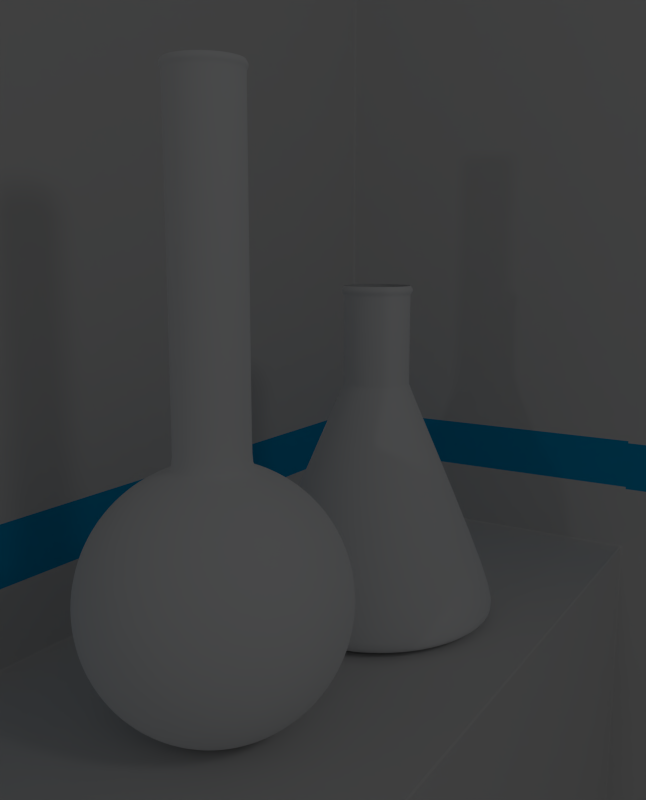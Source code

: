 # Source: transparencia.blend  (saved by Blender 2.62.0; exported with 4.5.12 LTS)
import bpy
from mathutils import Matrix  # noqa: F401  (used for matrix-valued properties, if any)

bpy.ops.wm.read_factory_settings(use_empty=True)
scene = bpy.context.scene
scene.name = 'Scene'

# ---- collections
col_collection_1 = bpy.data.collections.new('Collection 1'); scene.collection.children.link(col_collection_1)

# ---- materials (node trees are filled in below, after node groups)
mat_cristal = bpy.data.materials.new('cristal')
mat_cristal.alpha_threshold = 0.0
mat_cristal.use_transparent_shadow = False
mat_cristal.diffuse_color = (0.9325, 0.9463, 0.962, 1.0)
mat_cristal.roughness = 0.5
mat_cristal.specular_intensity = 1.0
mat_cristal.line_color = (0.0, 0.0, 0.0, 0.05)
mat_material_001 = bpy.data.materials.new('Material.001')
mat_material_001.alpha_threshold = 0.0
mat_material_001.use_transparent_shadow = False
mat_material_001.roughness = 0.5
mat_material_001.specular_intensity = 0.1
mat_material_001.line_color = (0.0, 0.0, 0.0, 1.0)
mat_material_005 = bpy.data.materials.new('Material.005')
mat_material_005.alpha_threshold = 0.0
mat_material_005.use_transparent_shadow = False
mat_material_005.diffuse_color = (0.0, 0.4126, 0.8, 1.0)
mat_material_005.roughness = 0.5
mat_material_005.line_color = (0.0, 0.0, 0.0, 1.0)

# ---- material node trees

# ---- world
world_world = bpy.data.worlds.new('World'); scene.world = world_world
world_world.color = (0.05088, 0.05088, 0.05088)
world_world.use_sun_shadow = False
world_world.sun_shadow_jitter_overblur = 0.0
world_world.cycles.sampling_method = 'MANUAL'
world_world.cycles.sample_map_resolution = 256

# ---- cameras
cam_camera_001 = bpy.data.cameras.new('Camera.001')
cam_camera_001.clip_end = 100.0
cam_camera_001.lens = 35.0
cam_camera_001.sensor_width = 32.0
cam_camera_001.sensor_height = 18.0
cam_camera_001.ortho_scale = 7.314
cam_camera_001.dof.focus_distance = 0.0
cam_camera_001.dof.aperture_fstop = 128.0

# ---- lights
light_area = bpy.data.lights.new('Area', 'AREA')
light_area.transmission_factor = 0.0
light_area.energy = 78.54
light_area.shadow_buffer_clip_start = 0.5
light_area.shadow_soft_size = 1.0
light_area.shadow_maximum_resolution = 0.006
light_area.use_absolute_resolution = True
light_area.size = 1.0
light_area.size_y = 1.0
light_area.cycles.use_multiple_importance_sampling = False
light_lamp_001 = bpy.data.lights.new('Lamp.001', 'POINT')
light_lamp_001.transmission_factor = 0.0
light_lamp_001.cutoff_distance = 30.0
light_lamp_001.energy = 100.0
light_lamp_001.shadow_buffer_clip_start = 1.001
light_lamp_001.shadow_soft_size = 1.0
light_lamp_001.shadow_maximum_resolution = 0.006
light_lamp_001.use_absolute_resolution = True
light_lamp_001.cycles.use_multiple_importance_sampling = False

# ---- meshes
me_cylinder = bpy.data.meshes.new('Cylinder')
me_cylinder.from_pydata([(-1.232e-08, 1.152, -0.9835), (0.2248, 1.13, -0.9835), (0.4409, 1.064, -0.9835), (0.64, 0.9579, -0.9835), (0.8146, 0.8146, -0.9835), (0.9579, 0.64, -0.9835), (1.064, 0.4409, -0.9835), (1.13, 0.2248, -0.9835), (1.152, 4.014e-08, -0.9835), (1.13, -0.2248, -0.9835), (1.064, -0.4409, -0.9835), (0.9579, -0.64, -0.9835), (0.8146, -0.8146, -0.9835), (0.64, -0.9579, -0.9835), (0.4409, -1.064, -0.9835), (0.2248, -1.13, -0.9835), (-3.877e-07, -1.152, -0.9835), (-0.2248, -1.13, -0.9835), (-0.4409, -1.064, -0.9835), (-0.64, -0.9579, -0.9835), (-0.8146, -0.8146, -0.9835), (-0.9579, -0.64, -0.9835), (-1.064, -0.4409, -0.9835), (-1.13, -0.2248, -0.9835), (-1.152, 1.066e-06, -0.9835), (-1.13, 0.2248, -0.9835), (-1.064, 0.4409, -0.9835), (-0.9579, 0.64, -0.9835), (-0.8146, 0.8146, -0.9835), (-0.64, 0.9579, -0.9835), (-0.4409, 1.064, -0.9835), (-0.2248, 1.13, -0.9835), (3.032e-07, 0.298, 1.0), (0.05814, 0.2923, 1.0), (0.114, 0.2753, 1.0), (0.1656, 0.2478, 1.0), (0.2107, 0.2107, 1.0), (0.2478, 0.1656, 1.0), (0.2753, 0.114, 1.0), (0.2923, 0.05814, 1.0), (0.298, -1.932e-06, 1.0), (0.2923, -0.05814, 1.0), (0.2753, -0.114, 1.0), (0.2478, -0.1656, 1.0), (0.2107, -0.2107, 1.0), (0.1656, -0.2478, 1.0), (0.114, -0.2753, 1.0), (0.05814, -0.2923, 1.0), (1.019e-07, -0.298, 1.0), (-0.05814, -0.2923, 1.0), (-0.114, -0.2753, 1.0), (-0.1656, -0.2478, 1.0), (-0.2107, -0.2107, 1.0), (-0.2478, -0.1656, 1.0), (-0.2753, -0.114, 1.0), (-0.2923, -0.05814, 1.0), (-0.298, -2.486e-06, 1.0), (-0.2923, 0.05813, 1.0), (-0.2753, 0.114, 1.0), (-0.2478, 0.1656, 1.0), (-0.2107, 0.2107, 1.0), (-0.1656, 0.2478, 1.0), (-0.114, 0.2753, 1.0), (-0.05814, 0.2923, 1.0), (-0.05814, 0.2923, 1.797), (-0.114, 0.2753, 1.797), (-0.1656, 0.2478, 1.797), (-0.2107, 0.2107, 1.797), (-0.2478, 0.1656, 1.797), (-0.2753, 0.114, 1.797), (-0.2923, 0.05813, 1.797), (-0.298, -2.486e-06, 1.797), (-0.2923, -0.05814, 1.797), (-0.2753, -0.114, 1.797), (-0.2478, -0.1656, 1.797), (-0.2107, -0.2107, 1.797), (-0.1656, -0.2478, 1.797), (-0.114, -0.2753, 1.797), (-0.05814, -0.2923, 1.797), (1.019e-07, -0.298, 1.797), (0.05814, -0.2923, 1.797), (0.114, -0.2753, 1.797), (0.1656, -0.2478, 1.797), (0.2107, -0.2107, 1.797), (0.2478, -0.1656, 1.797), (0.2753, -0.114, 1.797), (0.2923, -0.05814, 1.797), (0.298, -1.932e-06, 1.797), (0.2923, 0.05814, 1.797), (0.2753, 0.114, 1.797), (0.2478, 0.1656, 1.797), (0.2107, 0.2107, 1.797), (0.1656, 0.2478, 1.797), (0.114, 0.2753, 1.797), (0.05814, 0.2923, 1.797), (3.032e-07, 0.298, 1.797), (-0.1812, 0.9108, -1.172), (-0.3554, 0.858, -1.172), (-0.5159, 0.7721, -1.172), (-0.6566, 0.6566, -1.172), (-0.7721, 0.5159, -1.172), (-0.858, 0.3554, -1.172), (-0.9108, 0.1812, -1.172), (-0.9286, 9.19e-07, -1.172), (-0.9108, -0.1812, -1.172), (-0.858, -0.3554, -1.172), (-0.7721, -0.5159, -1.172), (-0.6566, -0.6566, -1.172), (-0.5159, -0.7721, -1.172), (-0.3554, -0.858, -1.172), (-0.1812, -0.9108, -1.172), (-2.949e-07, -0.9286, -1.172), (0.1812, -0.9108, -1.172), (0.3554, -0.858, -1.172), (0.5159, -0.7721, -1.172), (0.6566, -0.6566, -1.172), (0.7721, -0.5159, -1.172), (0.858, -0.3554, -1.172), (0.9108, -0.1812, -1.172), (0.9286, 9.244e-08, -1.172), (0.9108, 0.1812, -1.172), (0.858, 0.3554, -1.172), (0.7721, 0.5159, -1.172), (0.6566, 0.6566, -1.172), (0.5159, 0.7721, -1.172), (0.3554, 0.858, -1.172), (0.1812, 0.9108, -1.172), (7.669e-09, 0.9286, -1.172), (-5.949e-09, 1.082, -1.103), (-0.2111, 1.061, -1.103), (-0.4142, 0.9999, -1.103), (-0.6013, 0.8999, -1.103), (-0.7653, 0.7653, -1.103), (-0.8999, 0.6013, -1.103), (-0.9999, 0.4142, -1.103), (-1.061, 0.2111, -1.103), (-1.082, 1.02e-06, -1.103), (-1.061, -0.2111, -1.103), (-0.9999, -0.4142, -1.103), (-0.8999, -0.6013, -1.103), (-0.7653, -0.7653, -1.103), (-0.6013, -0.8999, -1.103), (-0.4142, -0.9999, -1.103), (-0.2111, -1.061, -1.103), (-3.586e-07, -1.082, -1.103), (0.2111, -1.061, -1.103), (0.4142, -0.9999, -1.103), (0.6013, -0.8999, -1.103), (0.7653, -0.7653, -1.103), (0.8999, -0.6013, -1.103), (0.9999, -0.4142, -1.103), (1.061, -0.2111, -1.103), (1.082, 5.672e-08, -1.103), (1.061, 0.2111, -1.103), (0.9999, 0.4142, -1.103), (0.8999, 0.6013, -1.103), (0.7653, 0.7653, -1.103), (0.6013, 0.8999, -1.103), (0.4142, 0.9999, -1.103), (0.2111, 1.061, -1.103), (3.032e-07, 0.298, 1.876), (0.05814, 0.2923, 1.876), (0.114, 0.2753, 1.876), (0.1656, 0.2478, 1.876), (0.2107, 0.2107, 1.876), (0.2478, 0.1656, 1.876), (0.2753, 0.114, 1.876), (0.2923, 0.05814, 1.876), (0.298, -1.932e-06, 1.876), (0.2923, -0.05814, 1.876), (0.2753, -0.114, 1.876), (0.2478, -0.1656, 1.876), (0.2107, -0.2107, 1.876), (0.1656, -0.2478, 1.876), (0.114, -0.2753, 1.876), (0.05814, -0.2923, 1.876), (1.019e-07, -0.298, 1.876), (-0.05814, -0.2923, 1.876), (-0.114, -0.2753, 1.876), (-0.1656, -0.2478, 1.876), (-0.2107, -0.2107, 1.876), (-0.2478, -0.1656, 1.876), (-0.2753, -0.114, 1.876), (-0.2923, -0.05814, 1.876), (-0.298, -2.486e-06, 1.876), (-0.2923, 0.05813, 1.876), (-0.2753, 0.114, 1.876), (-0.2478, 0.1656, 1.876), (-0.2107, 0.2107, 1.876), (-0.1656, 0.2478, 1.876), (-0.114, 0.2753, 1.876), (-0.05814, 0.2923, 1.876), (3.574e-07, 0.3268, 1.835), (0.06376, 0.3205, 1.835), (0.1251, 0.3019, 1.835), (0.1816, 0.2717, 1.835), (0.2311, 0.2311, 1.835), (0.2717, 0.1816, 1.835), (0.3019, 0.1251, 1.835), (0.3205, 0.06376, 1.835), (0.3268, -1.944e-06, 1.835), (0.3205, -0.06376, 1.835), (0.3019, -0.1251, 1.835), (0.2717, -0.1816, 1.835), (0.2311, -0.2311, 1.835), (0.1816, -0.2717, 1.835), (0.1251, -0.3019, 1.835), (0.06376, -0.3205, 1.835), (1.367e-07, -0.3268, 1.835), (-0.06376, -0.3205, 1.835), (-0.1251, -0.3019, 1.835), (-0.1816, -0.2717, 1.835), (-0.2311, -0.2311, 1.835), (-0.2717, -0.1816, 1.835), (-0.3019, -0.1251, 1.835), (-0.3205, -0.06376, 1.835), (-0.3268, -2.552e-06, 1.835), (-0.3205, 0.06375, 1.835), (-0.3019, 0.1251, 1.835), (-0.2717, 0.1816, 1.835), (-0.2311, 0.2311, 1.835), (-0.1816, 0.2717, 1.835), (-0.1251, 0.3019, 1.835), (-0.06376, 0.3205, 1.835), (-0.05814, 0.2923, 1.049), (3.032e-07, 0.298, 1.049), (-0.114, 0.2753, 1.049), (-0.1656, 0.2478, 1.049), (-0.2107, 0.2107, 1.049), (-0.2478, 0.1656, 1.049), (-0.2753, 0.114, 1.049), (-0.2923, 0.05813, 1.049), (-0.298, -2.486e-06, 1.049), (-0.2923, -0.05814, 1.049), (-0.2753, -0.114, 1.049), (-0.2478, -0.1656, 1.049), (-0.2107, -0.2107, 1.049), (-0.1656, -0.2478, 1.049), (-0.114, -0.2753, 1.049), (-0.05814, -0.2923, 1.049), (1.019e-07, -0.298, 1.049), (0.05814, -0.2923, 1.049), (0.114, -0.2753, 1.049), (0.1656, -0.2478, 1.049), (0.2107, -0.2107, 1.049), (0.2478, -0.1656, 1.049), (0.2753, -0.114, 1.049), (0.2923, -0.05814, 1.049), (0.298, -1.932e-06, 1.049), (0.2923, 0.05814, 1.049), (0.2753, 0.114, 1.049), (0.2478, 0.1656, 1.049), (0.2107, 0.2107, 1.049), (0.1656, 0.2478, 1.049), (0.114, 0.2753, 1.049), (0.05814, 0.2923, 1.049), (0.05967, 0.3, 0.9642), (2.522e-07, 0.3058, 0.9642), (0.117, 0.2826, 0.9642), (0.1699, 0.2543, 0.9642), (0.2163, 0.2163, 0.9642), (0.2543, 0.1699, 0.9642), (0.2826, 0.117, 0.9642), (0.3, 0.05966, 0.9642), (0.3058, -1.833e-06, 0.9642), (0.3, -0.05967, 0.9642), (0.2826, -0.117, 0.9642), (0.2543, -0.1699, 0.9642), (0.2163, -0.2163, 0.9642), (0.1699, -0.2543, 0.9642), (0.117, -0.2826, 0.9642), (0.05967, -0.3, 0.9642), (6.004e-08, -0.3058, 0.9642), (-0.05967, -0.3, 0.9642), (-0.117, -0.2826, 0.9642), (-0.1699, -0.2543, 0.9642), (-0.2163, -0.2163, 0.9642), (-0.2543, -0.1699, 0.9642), (-0.2826, -0.117, 0.9642), (-0.3, -0.05967, 0.9642), (-0.3058, -2.289e-06, 0.9642), (-0.3, 0.05966, 0.9642), (-0.2826, 0.117, 0.9642), (-0.2543, 0.1699, 0.9642), (-0.2163, 0.2163, 0.9642), (-0.1699, 0.2543, 0.9642), (-0.117, 0.2826, 0.9642), (-0.05967, 0.3, 0.9642), (-0.05814, 0.2923, 1.788), (3.032e-07, 0.298, 1.788), (-0.114, 0.2753, 1.788), (-0.1656, 0.2478, 1.788), (-0.2107, 0.2107, 1.788), (-0.2478, 0.1656, 1.788), (-0.2753, 0.114, 1.788), (-0.2923, 0.05813, 1.788), (-0.298, -2.486e-06, 1.788), (-0.2923, -0.05814, 1.788), (-0.2753, -0.114, 1.788), (-0.2478, -0.1656, 1.788), (-0.2107, -0.2107, 1.788), (-0.1656, -0.2478, 1.788), (-0.114, -0.2753, 1.788), (-0.05814, -0.2923, 1.788), (1.019e-07, -0.298, 1.788), (0.05814, -0.2923, 1.788), (0.114, -0.2753, 1.788), (0.1656, -0.2478, 1.788), (0.2107, -0.2107, 1.788), (0.2478, -0.1656, 1.788), (0.2753, -0.114, 1.788), (0.2923, -0.05814, 1.788), (0.298, -1.932e-06, 1.788), (0.2923, 0.05814, 1.788), (0.2753, 0.114, 1.788), (0.2478, 0.1656, 1.788), (0.2107, 0.2107, 1.788), (0.1656, 0.2478, 1.788), (0.114, 0.2753, 1.788), (0.05814, 0.2923, 1.788), (3.15e-07, 0.3042, 1.867), (0.05936, 0.2984, 1.867), (0.1164, 0.2811, 1.867), (0.169, 0.253, 1.867), (0.2151, 0.2151, 1.867), (0.253, 0.169, 1.867), (0.2811, 0.1164, 1.867), (0.2984, 0.05935, 1.867), (0.3042, -1.935e-06, 1.867), (0.2984, -0.05936, 1.867), (0.2811, -0.1164, 1.867), (0.253, -0.169, 1.867), (0.2151, -0.2151, 1.867), (0.169, -0.253, 1.867), (0.1164, -0.2811, 1.867), (0.05935, -0.2984, 1.867), (1.094e-07, -0.3042, 1.867), (-0.05935, -0.2984, 1.867), (-0.1164, -0.2811, 1.867), (-0.169, -0.253, 1.867), (-0.2151, -0.2151, 1.867), (-0.253, -0.169, 1.867), (-0.2811, -0.1164, 1.867), (-0.2984, -0.05936, 1.867), (-0.3042, -2.5e-06, 1.867), (-0.2984, 0.05935, 1.867), (-0.2811, 0.1164, 1.867), (-0.253, 0.169, 1.867), (-0.2151, 0.2151, 1.867), (-0.169, 0.253, 1.867), (-0.1164, 0.2811, 1.867), (-0.05936, 0.2984, 1.867), (6.304e-08, 0.1939, -1.172), (0.03783, 0.1902, -1.172), (0.0742, 0.1791, -1.172), (0.1077, 0.1612, -1.172), (0.1371, 0.1371, -1.172), (0.1612, 0.1077, -1.172), (0.1791, 0.07421, -1.172), (0.1902, 0.03783, -1.172), (0.1939, 2.608e-07, -1.172), (0.1902, -0.03783, -1.172), (0.1791, -0.0742, -1.172), (0.1612, -0.1077, -1.172), (0.1371, -0.1371, -1.172), (0.1077, -0.1612, -1.172), (0.0742, -0.1791, -1.172), (0.03783, -0.1902, -1.172), (-1.471e-10, -0.1939, -1.172), (-0.03783, -0.1902, -1.172), (-0.0742, -0.1791, -1.172), (-0.1077, -0.1612, -1.172), (-0.1371, -0.1371, -1.172), (-0.1612, -0.1077, -1.172), (-0.1791, -0.0742, -1.172), (-0.1902, -0.03783, -1.172), (-0.1939, 4.334e-07, -1.172), (-0.1902, 0.03783, -1.172), (-0.1791, 0.07421, -1.172), (-0.1612, 0.1077, -1.172), (-0.1371, 0.1371, -1.172), (-0.1077, 0.1612, -1.172), (-0.0742, 0.1791, -1.172), (-0.03783, 0.1902, -1.172), (7.786e-08, 3.107e-07, -1.172), (5.543e-09, 0.9526, -1.161), (-0.1858, 0.9343, -1.161), (-0.3646, 0.8801, -1.161), (-0.5293, 0.7921, -1.161), (-0.6736, 0.6736, -1.161), (-0.7921, 0.5293, -1.161), (-0.8801, 0.3646, -1.161), (-0.9343, 0.1859, -1.161), (-0.9526, 9.348e-07, -1.161), (-0.9343, -0.1858, -1.161), (-0.8801, -0.3646, -1.161), (-0.7921, -0.5293, -1.161), (-0.6736, -0.6736, -1.161), (-0.5293, -0.7921, -1.161), (-0.3646, -0.8801, -1.161), (-0.1858, -0.9343, -1.161), (-3.049e-07, -0.9526, -1.161), (0.1858, -0.9343, -1.161), (0.3646, -0.8801, -1.161), (0.5293, -0.7921, -1.161), (0.6736, -0.6736, -1.161), (0.7921, -0.5293, -1.161), (0.8801, -0.3646, -1.161), (0.9343, -0.1858, -1.161), (0.9526, 8.686e-08, -1.161), (0.9343, 0.1858, -1.161), (0.8801, 0.3646, -1.161), (0.7921, 0.5293, -1.161), (0.6736, 0.6736, -1.161), (0.5293, 0.7921, -1.161), (0.3646, 0.8801, -1.161), (0.1858, 0.9343, -1.161)], [], [(0, 128, 129, 31), (31, 129, 130, 30), (30, 130, 131, 29), (29, 131, 132, 28), (28, 132, 133, 27), (27, 133, 134, 26), (26, 134, 135, 25), (25, 135, 136, 24), (24, 136, 137, 23), (23, 137, 138, 22), (22, 138, 139, 21), (21, 139, 140, 20), (20, 140, 141, 19), (19, 141, 142, 18), (18, 142, 143, 17), (17, 143, 144, 16), (16, 144, 145, 15), (15, 145, 146, 14), (14, 146, 147, 13), (13, 147, 148, 12), (12, 148, 149, 11), (11, 149, 150, 10), (10, 150, 151, 9), (9, 151, 152, 8), (8, 152, 153, 7), (7, 153, 154, 6), (6, 154, 155, 5), (5, 155, 156, 4), (4, 156, 157, 3), (3, 157, 158, 2), (2, 158, 159, 1), (128, 0, 1, 159), (95, 192, 193, 94), (94, 193, 194, 93), (93, 194, 195, 92), (92, 195, 196, 91), (91, 196, 197, 90), (90, 197, 198, 89), (89, 198, 199, 88), (88, 199, 200, 87), (87, 200, 201, 86), (86, 201, 202, 85), (85, 202, 203, 84), (84, 203, 204, 83), (83, 204, 205, 82), (82, 205, 206, 81), (81, 206, 207, 80), (80, 207, 208, 79), (79, 208, 209, 78), (78, 209, 210, 77), (77, 210, 211, 76), (76, 211, 212, 75), (75, 212, 213, 74), (74, 213, 214, 73), (73, 214, 215, 72), (72, 215, 216, 71), (71, 216, 217, 70), (70, 217, 218, 69), (69, 218, 219, 68), (68, 219, 220, 67), (67, 220, 221, 66), (66, 221, 222, 65), (65, 222, 223, 64), (64, 223, 192, 95), (63, 224, 225, 32), (62, 226, 224, 63), (61, 227, 226, 62), (60, 228, 227, 61), (59, 229, 228, 60), (58, 230, 229, 59), (57, 231, 230, 58), (56, 232, 231, 57), (55, 233, 232, 56), (54, 234, 233, 55), (53, 235, 234, 54), (52, 236, 235, 53), (51, 237, 236, 52), (50, 238, 237, 51), (49, 239, 238, 50), (48, 240, 239, 49), (47, 241, 240, 48), (46, 242, 241, 47), (45, 243, 242, 46), (44, 244, 243, 45), (43, 245, 244, 44), (42, 246, 245, 43), (41, 247, 246, 42), (40, 248, 247, 41), (39, 249, 248, 40), (38, 250, 249, 39), (37, 251, 250, 38), (36, 252, 251, 37), (35, 253, 252, 36), (34, 254, 253, 35), (33, 255, 254, 34), (32, 225, 255, 33), (0, 257, 256, 1), (257, 32, 33, 256), (1, 256, 258, 2), (256, 33, 34, 258), (2, 258, 259, 3), (258, 34, 35, 259), (3, 259, 260, 4), (259, 35, 36, 260), (4, 260, 261, 5), (260, 36, 37, 261), (5, 261, 262, 6), (261, 37, 38, 262), (6, 262, 263, 7), (262, 38, 39, 263), (7, 263, 264, 8), (263, 39, 40, 264), (8, 264, 265, 9), (264, 40, 41, 265), (9, 265, 266, 10), (265, 41, 42, 266), (10, 266, 267, 11), (266, 42, 43, 267), (11, 267, 268, 12), (267, 43, 44, 268), (12, 268, 269, 13), (268, 44, 45, 269), (13, 269, 270, 14), (269, 45, 46, 270), (14, 270, 271, 15), (270, 46, 47, 271), (15, 271, 272, 16), (271, 47, 48, 272), (16, 272, 273, 17), (272, 48, 49, 273), (17, 273, 274, 18), (273, 49, 50, 274), (18, 274, 275, 19), (274, 50, 51, 275), (19, 275, 276, 20), (275, 51, 52, 276), (20, 276, 277, 21), (276, 52, 53, 277), (21, 277, 278, 22), (277, 53, 54, 278), (22, 278, 279, 23), (278, 54, 55, 279), (23, 279, 280, 24), (279, 55, 56, 280), (24, 280, 281, 25), (280, 56, 57, 281), (25, 281, 282, 26), (281, 57, 58, 282), (26, 282, 283, 27), (282, 58, 59, 283), (27, 283, 284, 28), (283, 59, 60, 284), (28, 284, 285, 29), (284, 60, 61, 285), (29, 285, 286, 30), (285, 61, 62, 286), (30, 286, 287, 31), (286, 62, 63, 287), (32, 257, 287, 63), (257, 0, 31, 287), (224, 288, 289, 225), (288, 64, 95, 289), (226, 290, 288, 224), (290, 65, 64, 288), (227, 291, 290, 226), (291, 66, 65, 290), (228, 292, 291, 227), (292, 67, 66, 291), (229, 293, 292, 228), (293, 68, 67, 292), (230, 294, 293, 229), (294, 69, 68, 293), (231, 295, 294, 230), (295, 70, 69, 294), (232, 296, 295, 231), (296, 71, 70, 295), (233, 297, 296, 232), (297, 72, 71, 296), (234, 298, 297, 233), (298, 73, 72, 297), (235, 299, 298, 234), (299, 74, 73, 298), (236, 300, 299, 235), (300, 75, 74, 299), (237, 301, 300, 236), (301, 76, 75, 300), (238, 302, 301, 237), (302, 77, 76, 301), (239, 303, 302, 238), (303, 78, 77, 302), (240, 304, 303, 239), (304, 79, 78, 303), (241, 305, 304, 240), (305, 80, 79, 304), (242, 306, 305, 241), (306, 81, 80, 305), (243, 307, 306, 242), (307, 82, 81, 306), (244, 308, 307, 243), (308, 83, 82, 307), (245, 309, 308, 244), (309, 84, 83, 308), (246, 310, 309, 245), (310, 85, 84, 309), (247, 311, 310, 246), (311, 86, 85, 310), (248, 312, 311, 247), (312, 87, 86, 311), (249, 313, 312, 248), (313, 88, 87, 312), (250, 314, 313, 249), (314, 89, 88, 313), (251, 315, 314, 250), (315, 90, 89, 314), (252, 316, 315, 251), (316, 91, 90, 315), (253, 317, 316, 252), (317, 92, 91, 316), (254, 318, 317, 253), (318, 93, 92, 317), (255, 319, 318, 254), (319, 94, 93, 318), (225, 289, 319, 255), (289, 95, 94, 319), (192, 320, 321, 193), (320, 160, 161, 321), (193, 321, 322, 194), (321, 161, 162, 322), (194, 322, 323, 195), (322, 162, 163, 323), (195, 323, 324, 196), (323, 163, 164, 324), (196, 324, 325, 197), (324, 164, 165, 325), (197, 325, 326, 198), (325, 165, 166, 326), (198, 326, 327, 199), (326, 166, 167, 327), (199, 327, 328, 200), (327, 167, 168, 328), (200, 328, 329, 201), (328, 168, 169, 329), (201, 329, 330, 202), (329, 169, 170, 330), (202, 330, 331, 203), (330, 170, 171, 331), (203, 331, 332, 204), (331, 171, 172, 332), (204, 332, 333, 205), (332, 172, 173, 333), (205, 333, 334, 206), (333, 173, 174, 334), (206, 334, 335, 207), (334, 174, 175, 335), (207, 335, 336, 208), (335, 175, 176, 336), (208, 336, 337, 209), (336, 176, 177, 337), (209, 337, 338, 210), (337, 177, 178, 338), (210, 338, 339, 211), (338, 178, 179, 339), (211, 339, 340, 212), (339, 179, 180, 340), (212, 340, 341, 213), (340, 180, 181, 341), (213, 341, 342, 214), (341, 181, 182, 342), (214, 342, 343, 215), (342, 182, 183, 343), (215, 343, 344, 216), (343, 183, 184, 344), (216, 344, 345, 217), (344, 184, 185, 345), (217, 345, 346, 218), (345, 185, 186, 346), (218, 346, 347, 219), (346, 186, 187, 347), (219, 347, 348, 220), (347, 187, 188, 348), (220, 348, 349, 221), (348, 188, 189, 349), (221, 349, 350, 222), (349, 189, 190, 350), (222, 350, 351, 223), (350, 190, 191, 351), (223, 351, 320, 192), (351, 191, 160, 320), (127, 126, 353, 352), (126, 125, 354, 353), (125, 124, 355, 354), (124, 123, 356, 355), (123, 122, 357, 356), (122, 121, 358, 357), (121, 120, 359, 358), (120, 119, 360, 359), (119, 118, 361, 360), (118, 117, 362, 361), (117, 116, 363, 362), (116, 115, 364, 363), (115, 114, 365, 364), (114, 113, 366, 365), (113, 112, 367, 366), (112, 111, 368, 367), (111, 110, 369, 368), (110, 109, 370, 369), (109, 108, 371, 370), (108, 107, 372, 371), (107, 106, 373, 372), (106, 105, 374, 373), (105, 104, 375, 374), (104, 103, 376, 375), (103, 102, 377, 376), (102, 101, 378, 377), (101, 100, 379, 378), (100, 99, 380, 379), (99, 98, 381, 380), (98, 97, 382, 381), (97, 96, 383, 382), (96, 127, 352, 383), (383, 352, 384), (382, 383, 384), (381, 382, 384), (380, 381, 384), (379, 380, 384), (378, 379, 384), (377, 378, 384), (376, 377, 384), (375, 376, 384), (374, 375, 384), (373, 374, 384), (372, 373, 384), (371, 372, 384), (370, 371, 384), (369, 370, 384), (368, 369, 384), (367, 368, 384), (366, 367, 384), (365, 366, 384), (364, 365, 384), (363, 364, 384), (362, 363, 384), (361, 362, 384), (360, 361, 384), (359, 360, 384), (358, 359, 384), (357, 358, 384), (356, 357, 384), (355, 356, 384), (354, 355, 384), (353, 354, 384), (352, 353, 384), (128, 385, 386, 129), (385, 127, 96, 386), (129, 386, 387, 130), (386, 96, 97, 387), (130, 387, 388, 131), (387, 97, 98, 388), (131, 388, 389, 132), (388, 98, 99, 389), (132, 389, 390, 133), (389, 99, 100, 390), (133, 390, 391, 134), (390, 100, 101, 391), (134, 391, 392, 135), (391, 101, 102, 392), (135, 392, 393, 136), (392, 102, 103, 393), (136, 393, 394, 137), (393, 103, 104, 394), (137, 394, 395, 138), (394, 104, 105, 395), (138, 395, 396, 139), (395, 105, 106, 396), (139, 396, 397, 140), (396, 106, 107, 397), (140, 397, 398, 141), (397, 107, 108, 398), (141, 398, 399, 142), (398, 108, 109, 399), (142, 399, 400, 143), (399, 109, 110, 400), (143, 400, 401, 144), (400, 110, 111, 401), (144, 401, 402, 145), (401, 111, 112, 402), (145, 402, 403, 146), (402, 112, 113, 403), (146, 403, 404, 147), (403, 113, 114, 404), (147, 404, 405, 148), (404, 114, 115, 405), (148, 405, 406, 149), (405, 115, 116, 406), (149, 406, 407, 150), (406, 116, 117, 407), (150, 407, 408, 151), (407, 117, 118, 408), (151, 408, 409, 152), (408, 118, 119, 409), (152, 409, 410, 153), (409, 119, 120, 410), (153, 410, 411, 154), (410, 120, 121, 411), (154, 411, 412, 155), (411, 121, 122, 412), (155, 412, 413, 156), (412, 122, 123, 413), (156, 413, 414, 157), (413, 123, 124, 414), (157, 414, 415, 158), (414, 124, 125, 415), (158, 415, 416, 159), (415, 125, 126, 416), (159, 416, 385, 128), (416, 126, 127, 385)])
me_cylinder.polygons.foreach_set('use_smooth', [True] * 416)
me_cylinder.materials.append(mat_cristal)
me_cylinder.materials.append(None)
me_cylinder.use_remesh_preserve_volume = False
me_cylinder.use_remesh_preserve_attributes = False
me_cylinder.use_mirror_vertex_groups = False
me_cylinder.update()
me_plane = bpy.data.meshes.new('Plane')
me_plane.from_pydata([(-1.0, -1.402, 0.0), (-1.0, 1.0, 0.0), (-1.0, 1.0, 4.643), (-1.0, -1.402, 4.643), (-1.0, 1.0, 0.6194), (-1.0, -1.402, 0.6194), (-1.0, 1.0, 0.351), (-1.0, -1.402, 0.351), (3.205, 1.0, 0.0), (3.205, 1.0, 0.351), (3.205, 1.0, 0.6194), (3.205, 1.0, 4.643), (0.7935, 1.0, 0.0), (0.7935, 1.0, 0.351), (0.7935, 1.0, 0.6194), (0.7935, 1.0, 4.643), (0.7935, -1.402, 0.0), (0.7935, -1.402, -2.94), (3.205, 1.0, -2.94), (0.7935, 1.0, -2.94)], [], [(4, 2, 3, 5), (7, 0, 1, 6), (6, 4, 5, 7), (1, 12, 13, 6), (12, 8, 9, 13), (6, 13, 14, 4), (13, 9, 10, 14), (4, 14, 15, 2), (14, 10, 11, 15), (0, 16, 12, 1), (12, 16, 17, 19), (8, 12, 19, 18)])
me_plane.polygons.foreach_set('material_index', [0, 0, 1, 0, 0, 1, 1, 0, 0, 0, 0, 0])
me_plane.materials.append(mat_material_001)
me_plane.materials.append(mat_material_005)
me_plane.use_remesh_preserve_volume = False
me_plane.use_remesh_preserve_attributes = False
me_plane.use_mirror_vertex_groups = False
me_plane.update()
me_sphere = bpy.data.meshes.new('Sphere')
me_sphere.from_pydata([(0.1913, 0.03806, -0.9239), (0.3753, 0.07466, -0.9239), (0.5449, 0.1084, -0.8315), (0.6935, 0.1379, -0.7071), (0.8155, 0.1622, -0.5556), (0.9061, 0.1802, -0.3827), (0.9619, 0.1913, -0.1951), (0.9808, 0.1951, 5.96e-08), (0.9619, 0.1913, 0.1951), (0.9061, 0.1802, 0.3827), (0.8155, 0.1622, 0.5556), (0.6935, 0.1379, 0.7071), (0.5449, 0.1084, 0.8315), (0.3753, 0.07466, 0.9239), (0.3536, 0.1464, 0.9239), (0.5133, 0.2126, 0.8315), (0.6533, 0.2706, 0.7071), (0.7682, 0.3182, 0.5556), (0.8536, 0.3536, 0.3827), (0.9061, 0.3753, 0.1951), (0.9239, 0.3827, 5.96e-08), (0.9061, 0.3753, -0.1951), (0.8536, 0.3536, -0.3827), (0.7682, 0.3182, -0.5556), (0.6533, 0.2706, -0.7071), (0.5133, 0.2126, -0.8315), (0.3536, 0.1464, -0.9239), (0.1802, 0.07466, -0.9239), (-3.01e-07, -1.192e-07, -0.9239), (0.1622, 0.1084, -0.9239), (0.3182, 0.2126, -0.9239), (0.4619, 0.3087, -0.8315), (0.5879, 0.3928, -0.7071), (0.6913, 0.4619, -0.5556), (0.7682, 0.5133, -0.3827), (0.8155, 0.5449, -0.1951), (0.8315, 0.5556, 5.96e-08), (0.8155, 0.5449, 0.1951), (0.7682, 0.5133, 0.3827), (0.6913, 0.4619, 0.5556), (0.5879, 0.3928, 0.7071), (0.4619, 0.3087, 0.8315), (0.3182, 0.2126, 0.9239), (0.2706, 0.2706, 0.9239), (0.3928, 0.3928, 0.8315), (0.5, 0.5, 0.7071), (0.5879, 0.5879, 0.5556), (0.6533, 0.6533, 0.3827), (0.6935, 0.6935, 0.1951), (0.7071, 0.7071, 5.96e-08), (0.6935, 0.6935, -0.1951), (0.6533, 0.6533, -0.3827), (0.5879, 0.5879, -0.5556), (0.5, 0.5, -0.7071), (0.3928, 0.3928, -0.8315), (0.2706, 0.2706, -0.9239), (0.1379, 0.1379, -0.9239), (0.1084, 0.1622, -0.9239), (0.2126, 0.3182, -0.9239), (0.3087, 0.4619, -0.8315), (0.3928, 0.5879, -0.7071), (0.4619, 0.6913, -0.5556), (0.5133, 0.7682, -0.3827), (0.5449, 0.8155, -0.1951), (0.5556, 0.8315, 5.96e-08), (0.5449, 0.8155, 0.1951), (0.5133, 0.7682, 0.3827), (0.4619, 0.6913, 0.5556), (0.3928, 0.5879, 0.7071), (0.3087, 0.4619, 0.8315), (0.2126, 0.3182, 0.9239), (0.1464, 0.3536, 0.9239), (0.2126, 0.5133, 0.8315), (0.2706, 0.6533, 0.7071), (0.3182, 0.7682, 0.5556), (0.3536, 0.8536, 0.3827), (0.3753, 0.9061, 0.1951), (0.3827, 0.9239, 5.96e-08), (0.3753, 0.9061, -0.1951), (0.3536, 0.8536, -0.3827), (0.3182, 0.7682, -0.5556), (0.2706, 0.6533, -0.7071), (0.2126, 0.5133, -0.8315), (0.1464, 0.3536, -0.9239), (0.07466, 0.1802, -0.9239), (0.03806, 0.1913, -0.9239), (0.07466, 0.3753, -0.9239), (0.1084, 0.5449, -0.8315), (0.1379, 0.6935, -0.7071), (0.1622, 0.8155, -0.5556), (0.1802, 0.9061, -0.3827), (0.1913, 0.9619, -0.1951), (0.1951, 0.9808, 5.96e-08), (0.1913, 0.9619, 0.1951), (0.1802, 0.9061, 0.3827), (0.1622, 0.8155, 0.5556), (0.1379, 0.6935, 0.7071), (0.1084, 0.5449, 0.8315), (0.07466, 0.3753, 0.9239), (-2.516e-08, 0.3827, 0.9239), (-3.811e-08, 0.5556, 0.8315), (-5.684e-08, 0.7071, 0.7071), (-5.286e-09, 0.8315, 0.5556), (-8.821e-08, 0.9239, 0.3827), (-9.261e-08, 0.9808, 0.1951), (-2.656e-08, 1.0, 5.96e-08), (-4.578e-08, 0.9808, -0.1951), (-8.522e-08, 0.9239, -0.3827), (-5.286e-09, 0.8315, -0.5556), (-5.684e-08, 0.7071, -0.7071), (-5.571e-08, 0.5556, -0.8315), (-2.532e-08, 0.3827, -0.9239), (-6.963e-09, 0.1951, -0.9239), (-0.03806, 0.1913, -0.9239), (-0.07466, 0.3753, -0.9239), (-0.1084, 0.5449, -0.8315), (-0.1379, 0.6935, -0.7071), (-0.1622, 0.8155, -0.5556), (-0.1802, 0.9061, -0.3827), (-0.1913, 0.9619, -0.1951), (-0.1951, 0.9808, 5.96e-08), (-0.1913, 0.9619, 0.1951), (-0.1802, 0.9061, 0.3827), (-0.1622, 0.8155, 0.5556), (-0.1379, 0.6935, 0.7071), (-0.1084, 0.5449, 0.8315), (-0.07466, 0.3753, 0.9239), (-0.1464, 0.3536, 0.9239), (-0.2126, 0.5133, 0.8315), (-0.2706, 0.6533, 0.7071), (-0.3182, 0.7682, 0.5556), (-0.3536, 0.8536, 0.3827), (-0.3753, 0.9061, 0.1951), (-0.3827, 0.9239, 5.96e-08), (-0.3753, 0.9061, -0.1951), (-0.3536, 0.8536, -0.3827), (-0.3182, 0.7682, -0.5556), (-0.2706, 0.6533, -0.7071), (-0.2126, 0.5133, -0.8315), (-0.1464, 0.3536, -0.9239), (-0.07466, 0.1802, -0.9239), (-0.1084, 0.1622, -0.9239), (-0.2126, 0.3182, -0.9239), (-0.3087, 0.4619, -0.8315), (-0.3928, 0.5879, -0.7071), (-0.4619, 0.6913, -0.5556), (-0.5133, 0.7682, -0.3827), (-0.5449, 0.8155, -0.1951), (-0.5556, 0.8315, 5.96e-08), (-0.5449, 0.8155, 0.1951), (-0.5133, 0.7682, 0.3827), (-0.4619, 0.6913, 0.5556), (-0.3928, 0.5879, 0.7071), (-0.3087, 0.4619, 0.8315), (-0.2126, 0.3182, 0.9239), (-0.2706, 0.2706, 0.9239), (-0.3928, 0.3928, 0.8315), (-0.5, 0.5, 0.7071), (-0.5879, 0.5879, 0.5556), (-0.6533, 0.6533, 0.3827), (-0.6935, 0.6935, 0.1951), (-0.7071, 0.7071, 5.96e-08), (-0.6935, 0.6935, -0.1951), (-0.6533, 0.6533, -0.3827), (-0.5879, 0.5879, -0.5556), (-0.5, 0.5, -0.7071), (-0.3928, 0.3928, -0.8315), (-0.2706, 0.2706, -0.9239), (-0.1379, 0.1379, -0.9239), (-0.1622, 0.1084, -0.9239), (-0.3182, 0.2126, -0.9239), (-0.4619, 0.3087, -0.8315), (-0.5879, 0.3928, -0.7071), (-0.6913, 0.4619, -0.5556), (-0.7682, 0.5133, -0.3827), (-0.8155, 0.5449, -0.1951), (-0.8315, 0.5556, 5.96e-08), (-0.8155, 0.5449, 0.1951), (-0.7682, 0.5133, 0.3827), (-0.6913, 0.4619, 0.5556), (-0.5879, 0.3928, 0.7071), (-0.4619, 0.3087, 0.8315), (-0.3182, 0.2126, 0.9239), (-0.3536, 0.1464, 0.9239), (-0.5133, 0.2126, 0.8315), (-0.6533, 0.2706, 0.7071), (-0.7682, 0.3182, 0.5556), (-0.8536, 0.3536, 0.3827), (-0.9061, 0.3753, 0.1951), (-0.9239, 0.3827, 5.96e-08), (-0.9061, 0.3753, -0.1951), (-0.8536, 0.3536, -0.3827), (-0.7682, 0.3182, -0.5556), (-0.6533, 0.2706, -0.7071), (-0.5133, 0.2126, -0.8315), (-0.3536, 0.1464, -0.9239), (-0.1802, 0.07466, -0.9239), (-0.1913, 0.03806, -0.9239), (-0.3753, 0.07466, -0.9239), (-0.5449, 0.1084, -0.8315), (-0.6935, 0.1379, -0.7071), (-0.8155, 0.1622, -0.5556), (-0.9061, 0.1802, -0.3827), (-0.9619, 0.1913, -0.1951), (-0.9808, 0.1951, 5.96e-08), (-0.9619, 0.1913, 0.1951), (-0.9061, 0.1802, 0.3827), (-0.8155, 0.1622, 0.5556), (-0.6935, 0.1379, 0.7071), (-0.5449, 0.1084, 0.8315), (-0.3753, 0.07466, 0.9239), (-0.3827, -4.426e-08, 0.9239), (-0.5556, -8.361e-08, 0.8315), (-0.7071, -5.118e-08, 0.7071), (-0.8315, -8.732e-08, 0.5556), (-0.9239, -1.44e-07, 0.3827), (-0.9808, -1.6e-07, 0.1951), (-1.0, -9.398e-08, 5.96e-08), (-0.9808, -4.311e-08, -0.1951), (-0.9239, -1.118e-07, -0.3827), (-0.8315, -8.732e-08, -0.5556), (-0.7071, -5.118e-08, -0.7071), (-0.5556, -4.275e-08, -0.8315), (-0.3827, -2.98e-08, -0.9239), (-0.1951, -2.98e-08, -0.9239), (-0.1913, -0.03806, -0.9239), (-0.3753, -0.07466, -0.9239), (-0.5449, -0.1084, -0.8315), (-0.6935, -0.1379, -0.7071), (-0.8155, -0.1622, -0.5556), (-0.9061, -0.1802, -0.3827), (-0.9619, -0.1913, -0.1951), (-0.9808, -0.1951, 5.96e-08), (-0.9619, -0.1913, 0.1951), (-0.9061, -0.1802, 0.3827), (-0.8155, -0.1622, 0.5556), (-0.6935, -0.1379, 0.7071), (-0.5449, -0.1084, 0.8315), (-0.3753, -0.07466, 0.9239), (-0.3536, -0.1464, 0.9239), (-0.5133, -0.2126, 0.8315), (-0.6533, -0.2706, 0.7071), (-0.7682, -0.3182, 0.5556), (-0.8536, -0.3536, 0.3827), (-0.9061, -0.3753, 0.1951), (-0.9239, -0.3827, 5.96e-08), (-0.9061, -0.3753, -0.1951), (-0.8536, -0.3536, -0.3827), (-0.7682, -0.3182, -0.5556), (-0.6533, -0.2706, -0.7071), (-0.5133, -0.2126, -0.8315), (-0.3536, -0.1464, -0.9239), (-0.1802, -0.07466, -0.9239), (-0.1622, -0.1084, -0.9239), (-0.3182, -0.2126, -0.9239), (-0.4619, -0.3087, -0.8315), (-0.5879, -0.3928, -0.7071), (-0.6913, -0.4619, -0.5556), (-0.7682, -0.5133, -0.3827), (-0.8155, -0.5449, -0.1951), (-0.8315, -0.5556, 5.96e-08), (-0.8155, -0.5449, 0.1951), (-0.7682, -0.5133, 0.3827), (-0.6913, -0.4619, 0.5556), (-0.5879, -0.3928, 0.7071), (-0.4619, -0.3087, 0.8315), (-0.3182, -0.2126, 0.9239), (-0.2706, -0.2706, 0.9239), (-0.3928, -0.3928, 0.8315), (-0.5, -0.5, 0.7071), (-0.5879, -0.5879, 0.5556), (-0.6533, -0.6533, 0.3827), (-0.6935, -0.6935, 0.1951), (-0.7071, -0.7071, 5.96e-08), (-0.6935, -0.6935, -0.1951), (-0.6533, -0.6533, -0.3827), (-0.5879, -0.5879, -0.5556), (-0.5, -0.5, -0.7071), (-0.3928, -0.3928, -0.8315), (-0.2706, -0.2706, -0.9239), (-0.1379, -0.1379, -0.9239), (-0.1084, -0.1622, -0.9239), (-0.2126, -0.3182, -0.9239), (-0.3087, -0.4619, -0.8315), (-0.3928, -0.5879, -0.7071), (-0.4619, -0.6913, -0.5556), (-0.5133, -0.7682, -0.3827), (-0.5449, -0.8155, -0.1951), (-0.5556, -0.8315, 5.96e-08), (-0.5449, -0.8155, 0.1951), (-0.5133, -0.7682, 0.3827), (-0.4619, -0.6913, 0.5556), (-0.3928, -0.5879, 0.7071), (-0.3087, -0.4619, 0.8315), (-0.2126, -0.3182, 0.9239), (-0.1464, -0.3536, 0.9239), (-0.2126, -0.5133, 0.8315), (-0.2706, -0.6533, 0.7071), (-0.3182, -0.7682, 0.5556), (-0.3536, -0.8536, 0.3827), (-0.3753, -0.9061, 0.1951), (-0.3827, -0.9239, 5.96e-08), (-0.3753, -0.9061, -0.1951), (-0.3536, -0.8536, -0.3827), (-0.3182, -0.7682, -0.5556), (-0.2706, -0.6533, -0.7071), (-0.2126, -0.5133, -0.8315), (-0.1464, -0.3536, -0.9239), (-0.07466, -0.1802, -0.9239), (-0.03806, -0.1913, -0.9239), (-0.07466, -0.3753, -0.9239), (-0.1084, -0.5449, -0.8315), (-0.1379, -0.6935, -0.7071), (-0.1622, -0.8155, -0.5556), (-0.1802, -0.9061, -0.3827), (-0.1913, -0.9619, -0.1951), (-0.1951, -0.9808, 5.96e-08), (-0.1913, -0.9619, 0.1951), (-0.1802, -0.9061, 0.3827), (-0.1622, -0.8155, 0.5556), (-0.1379, -0.6935, 0.7071), (-0.1084, -0.5449, 0.8315), (-0.07466, -0.3753, 0.9239), (5.455e-08, -0.3827, 0.9239), (8.958e-08, -0.5556, 0.8315), (7.476e-08, -0.7071, 0.7071), (1.139e-07, -0.8315, 0.5556), (2.054e-07, -0.9239, 0.3827), (2.421e-07, -0.9808, 0.1951), (1.498e-07, -1.0, 5.96e-08), (1.019e-07, -0.9808, -0.1951), (2.054e-07, -0.9239, -0.3827), (1.139e-07, -0.8315, -0.5556), (7.476e-08, -0.7071, -0.7071), (8.526e-08, -0.5556, -0.8315), (4.159e-08, -0.3827, -0.9239), (2.091e-08, -0.1951, -0.9239), (0.03806, -0.1913, -0.9239), (0.07466, -0.3753, -0.9239), (0.1084, -0.5449, -0.8315), (0.1379, -0.6935, -0.7071), (0.1622, -0.8155, -0.5556), (0.1802, -0.9061, -0.3827), (0.1913, -0.9619, -0.1951), (0.1951, -0.9808, 5.96e-08), (0.1913, -0.9619, 0.1951), (0.1802, -0.9061, 0.3827), (0.1622, -0.8155, 0.5556), (0.1379, -0.6935, 0.7071), (0.1084, -0.5449, 0.8315), (0.07466, -0.3753, 0.9239), (0.1464, -0.3536, 0.9239), (0.2126, -0.5133, 0.8315), (0.2706, -0.6533, 0.7071), (0.3182, -0.7682, 0.5556), (0.3536, -0.8536, 0.3827), (0.3753, -0.9061, 0.1951), (0.3827, -0.9239, 5.96e-08), (0.3753, -0.9061, -0.1951), (0.3536, -0.8536, -0.3827), (0.3182, -0.7682, -0.5556), (0.2706, -0.6533, -0.7071), (0.2126, -0.5133, -0.8315), (0.1464, -0.3536, -0.9239), (0.07466, -0.1802, -0.9239), (0.1084, -0.1622, -0.9239), (0.2126, -0.3182, -0.9239), (0.3087, -0.4619, -0.8315), (0.3928, -0.5879, -0.7071), (0.4619, -0.6913, -0.5556), (0.5133, -0.7682, -0.3827), (0.5449, -0.8155, -0.1951), (0.5556, -0.8315, 5.96e-08), (0.5449, -0.8155, 0.1951), (0.5133, -0.7682, 0.3827), (0.4619, -0.6913, 0.5556), (0.3928, -0.5879, 0.7071), (0.3087, -0.4619, 0.8315), (0.2126, -0.3182, 0.9239), (0.2706, -0.2706, 0.9239), (0.3928, -0.3928, 0.8315), (0.5, -0.5, 0.7071), (0.5879, -0.5879, 0.5556), (0.6533, -0.6533, 0.3827), (0.6935, -0.6935, 0.1951), (0.7071, -0.7071, 5.96e-08), (0.6935, -0.6935, -0.1951), (0.6533, -0.6533, -0.3827), (0.5879, -0.5879, -0.5556), (0.5, -0.5, -0.7071), (0.3928, -0.3928, -0.8315), (0.2706, -0.2706, -0.9239), (0.1379, -0.1379, -0.9239), (0.1622, -0.1084, -0.9239), (0.3182, -0.2126, -0.9239), (0.4619, -0.3087, -0.8315), (0.5879, -0.3928, -0.7071), (0.6913, -0.4619, -0.5556), (0.7682, -0.5133, -0.3827), (0.8155, -0.5449, -0.1951), (0.8315, -0.5556, 5.96e-08), (0.8155, -0.5449, 0.1951), (0.7682, -0.5133, 0.3827), (0.6913, -0.4619, 0.5556), (0.5879, -0.3928, 0.7071), (0.4619, -0.3087, 0.8315), (0.3182, -0.2126, 0.9239), (0.3536, -0.1464, 0.9239), (0.5133, -0.2126, 0.8315), (0.6533, -0.2706, 0.7071), (0.7682, -0.3182, 0.5556), (0.8536, -0.3536, 0.3827), (0.9061, -0.3753, 0.1951), (0.9239, -0.3827, 5.96e-08), (0.9061, -0.3753, -0.1951), (0.8536, -0.3536, -0.3827), (0.7682, -0.3182, -0.5556), (0.6533, -0.2706, -0.7071), (0.5133, -0.2126, -0.8315), (0.3536, -0.1464, -0.9239), (0.1802, -0.07466, -0.9239), (0.1913, -0.03806, -0.9239), (0.3753, -0.07466, -0.9239), (0.5449, -0.1084, -0.8315), (0.6935, -0.1379, -0.7071), (0.8155, -0.1622, -0.5556), (0.9061, -0.1802, -0.3827), (0.9619, -0.1913, -0.1951), (0.9808, -0.1951, 5.96e-08), (0.9619, -0.1913, 0.1951), (0.9061, -0.1802, 0.3827), (0.8155, -0.1622, 0.5556), (0.6935, -0.1379, 0.7071), (0.5449, -0.1084, 0.8315), (0.3753, -0.07466, 0.9239), (0.3827, 4.442e-08, 0.9239), (0.5556, 1.175e-07, 0.8315), (0.7071, 1.1e-07, 0.7071), (0.8315, 1.667e-07, 0.5556), (0.9239, 2.496e-07, 0.3827), (0.9808, 3.533e-07, 0.1951), (1.0, 2.318e-07, 5.96e-08), (0.9808, 1.723e-07, -0.1951), (0.9239, 2.496e-07, -0.3827), (0.8315, 1.667e-07, -0.5556), (0.7071, 1.1e-07, -0.7071), (0.5556, 1.132e-07, -0.8315), (0.3827, 5.96e-08, -0.9239), (0.1951, 2.98e-08, -0.9239), (0.4089, 0.08134, -0.9056), (0.3852, 0.1596, -0.9056), (0.3467, 0.2316, -0.9056), (0.2948, 0.2948, -0.9056), (0.2316, 0.3467, -0.9056), (0.1596, 0.3852, -0.9056), (0.08134, 0.4089, -0.9056), (-3.134e-08, 0.4169, -0.9056), (-0.08134, 0.4089, -0.9056), (-0.1596, 0.3852, -0.9056), (-0.2316, 0.3467, -0.9056), (-0.2948, 0.2948, -0.9056), (-0.3467, 0.2316, -0.9056), (-0.3852, 0.1596, -0.9056), (-0.4089, 0.08134, -0.9056), (-0.4169, -3.237e-08, -0.9056), (-0.4089, -0.08134, -0.9056), (-0.3852, -0.1596, -0.9056), (-0.3467, -0.2316, -0.9056), (-0.2948, -0.2948, -0.9056), (-0.2316, -0.3467, -0.9056), (-0.1596, -0.3852, -0.9056), (-0.08134, -0.4089, -0.9056), (5.024e-08, -0.4169, -0.9056), (0.08134, -0.4089, -0.9056), (0.1596, -0.3852, -0.9056), (0.2316, -0.3467, -0.9056), (0.2948, -0.2948, -0.9056), (0.3467, -0.2316, -0.9056), (0.3852, -0.1596, -0.9056), (0.4089, -0.08134, -0.9056), (0.4169, 7.021e-08, -0.9056), (0.2691, 0.05352, 0.9567), (0.2535, 0.105, 0.9567), (0.2281, 0.1524, 0.9567), (0.194, 0.194, 0.9567), (0.1524, 0.2281, 0.9567), (0.105, 0.2535, 0.9567), (0.05352, 0.2691, 0.9567), (-2.296e-08, 0.2743, 0.9567), (-0.05352, 0.2691, 0.9567), (-0.105, 0.2535, 0.9567), (-0.1524, 0.2281, 0.9567), (-0.194, 0.194, 0.9567), (-0.2281, 0.1524, 0.9567), (-0.2535, 0.105, 0.9567), (-0.2691, 0.05352, 0.9567), (-0.2743, -3.188e-08, 0.9567), (-0.2691, -0.05352, 0.9567), (-0.2535, -0.105, 0.9567), (-0.2281, -0.1524, 0.9567), (-0.194, -0.194, 0.9567), (-0.1524, -0.2281, 0.9567), (-0.105, -0.2535, 0.9567), (-0.05352, -0.2691, 0.9567), (4.386e-08, -0.2743, 0.9567), (0.05352, -0.2691, 0.9567), (0.105, -0.2535, 0.9567), (0.1524, -0.2281, 0.9567), (0.194, -0.194, 0.9567), (0.2281, -0.1524, 0.9567), (0.2535, -0.105, 0.9567), (0.2691, -0.05352, 0.9567), (0.2743, 4.677e-08, 0.9567), (0.2743, 4.677e-08, 3.57), (0.2691, -0.05352, 3.57), (0.2535, -0.105, 3.57), (0.2281, -0.1524, 3.57), (0.194, -0.194, 3.57), (0.1524, -0.2281, 3.57), (0.105, -0.2535, 3.57), (0.05352, -0.2691, 3.57), (4.386e-08, -0.2743, 3.57), (-0.05352, -0.2691, 3.57), (-0.105, -0.2535, 3.57), (-0.1524, -0.2281, 3.57), (-0.194, -0.194, 3.57), (-0.2281, -0.1524, 3.57), (-0.2535, -0.105, 3.57), (-0.2691, -0.05352, 3.57), (-0.2743, -3.188e-08, 3.57), (-0.2691, 0.05352, 3.57), (-0.2535, 0.105, 3.57), (-0.2281, 0.1524, 3.57), (-0.194, 0.194, 3.57), (-0.1524, 0.2281, 3.57), (-0.105, 0.2535, 3.57), (-0.05352, 0.2691, 3.57), (-2.296e-08, 0.2743, 3.57), (0.05352, 0.2691, 3.57), (0.105, 0.2535, 3.57), (0.1524, 0.2281, 3.57), (0.194, 0.194, 3.57), (0.2281, 0.1524, 3.57), (0.2535, 0.105, 3.57), (0.2691, 0.05352, 3.57), (0.2691, 0.05352, 3.631), (0.2535, 0.105, 3.631), (0.2281, 0.1524, 3.631), (0.194, 0.194, 3.631), (0.1524, 0.2281, 3.631), (0.105, 0.2535, 3.631), (0.05352, 0.2691, 3.631), (-2.296e-08, 0.2743, 3.631), (-0.05352, 0.2691, 3.631), (-0.105, 0.2535, 3.631), (-0.1524, 0.2281, 3.631), (-0.194, 0.194, 3.631), (-0.2281, 0.1524, 3.631), (-0.2535, 0.105, 3.631), (-0.2691, 0.05352, 3.631), (-0.2743, -3.188e-08, 3.631), (-0.2691, -0.05352, 3.631), (-0.2535, -0.105, 3.631), (-0.2281, -0.1524, 3.631), (-0.194, -0.194, 3.631), (-0.1524, -0.2281, 3.631), (-0.105, -0.2535, 3.631), (-0.05352, -0.2691, 3.631), (4.386e-08, -0.2743, 3.631), (0.05352, -0.2691, 3.631), (0.105, -0.2535, 3.631), (0.1524, -0.2281, 3.631), (0.194, -0.194, 3.631), (0.2281, -0.1524, 3.631), (0.2535, -0.105, 3.631), (0.2691, -0.05352, 3.631), (0.2743, 4.677e-08, 3.631), (0.2891, 0.0575, 3.599), (0.2948, 4.798e-08, 3.599), (0.2723, 0.1128, 3.599), (0.2451, 0.1638, 3.599), (0.2084, 0.2084, 3.599), (0.1638, 0.2451, 3.599), (0.1128, 0.2723, 3.599), (0.0575, 0.2891, 3.599), (-2.504e-08, 0.2948, 3.599), (-0.0575, 0.2891, 3.599), (-0.1128, 0.2723, 3.599), (-0.1638, 0.2451, 3.599), (-0.2084, 0.2084, 3.599), (-0.2451, 0.1638, 3.599), (-0.2723, 0.1128, 3.599), (-0.2891, 0.0575, 3.599), (-0.2948, -3.653e-08, 3.599), (-0.2891, -0.0575, 3.599), (-0.2723, -0.1128, 3.599), (-0.2451, -0.1638, 3.599), (-0.2084, -0.2084, 3.599), (-0.1638, -0.2451, 3.599), (-0.1128, -0.2723, 3.599), (-0.0575, -0.2891, 3.599), (4.674e-08, -0.2948, 3.599), (0.0575, -0.2891, 3.599), (0.1128, -0.2723, 3.599), (0.1638, -0.2451, 3.599), (0.2084, -0.2084, 3.599), (0.2451, -0.1638, 3.599), (0.2723, -0.1128, 3.599), (0.2891, -0.0575, 3.599), (0.2743, 4.677e-08, 1.044), (0.2691, -0.05352, 1.044), (0.2535, -0.105, 1.044), (0.2281, -0.1524, 1.044), (0.194, -0.194, 1.044), (0.1524, -0.2281, 1.044), (0.105, -0.2535, 1.044), (0.05352, -0.2691, 1.044), (4.386e-08, -0.2743, 1.044), (-0.05352, -0.2691, 1.044), (-0.105, -0.2535, 1.044), (-0.1524, -0.2281, 1.044), (-0.194, -0.194, 1.044), (-0.2281, -0.1524, 1.044), (-0.2535, -0.105, 1.044), (-0.2691, -0.05352, 1.044), (-0.2743, -3.188e-08, 1.044), (-0.2691, 0.05352, 1.044), (-0.2535, 0.105, 1.044), (-0.2281, 0.1524, 1.044), (-0.194, 0.194, 1.044), (-0.1524, 0.2281, 1.044), (-0.105, 0.2535, 1.044), (-0.05352, 0.2691, 1.044), (-2.296e-08, 0.2743, 1.044), (0.05352, 0.2691, 1.044), (0.105, 0.2535, 1.044), (0.1524, 0.2281, 1.044), (0.194, 0.194, 1.044), (0.2281, 0.1524, 1.044), (0.2535, 0.105, 1.044), (0.2691, 0.05352, 1.044), (0.2743, 4.677e-08, 3.537), (0.2691, -0.05352, 3.537), (0.2535, -0.105, 3.537), (0.2281, -0.1524, 3.537), (0.194, -0.194, 3.537), (0.1524, -0.2281, 3.537), (0.105, -0.2535, 3.537), (0.05352, -0.2691, 3.537), (4.386e-08, -0.2743, 3.537), (-0.05352, -0.2691, 3.537), (-0.105, -0.2535, 3.537), (-0.1524, -0.2281, 3.537), (-0.194, -0.194, 3.537), (-0.2281, -0.1524, 3.537), (-0.2535, -0.105, 3.537), (-0.2691, -0.05352, 3.537), (-0.2743, -3.188e-08, 3.537), (-0.2691, 0.05352, 3.537), (-0.2535, 0.105, 3.537), (-0.2281, 0.1524, 3.537), (-0.194, 0.194, 3.537), (-0.1524, 0.2281, 3.537), (-0.105, 0.2535, 3.537), (-0.05352, 0.2691, 3.537), (-2.296e-08, 0.2743, 3.537), (0.05352, 0.2691, 3.537), (0.105, 0.2535, 3.537), (0.1524, 0.2281, 3.537), (0.194, 0.194, 3.537), (0.2281, 0.1524, 3.537), (0.2535, 0.105, 3.537), (0.2691, 0.05352, 3.537)], [], [(28, 0, 448), (0, 1, 447, 448), (445, 446, 2, 3), (444, 445, 3, 4), (443, 444, 4, 5), (442, 443, 5, 6), (441, 442, 6, 7), (440, 441, 7, 8), (439, 440, 8, 9), (438, 439, 9, 10), (437, 438, 10, 11), (436, 437, 11, 12), (435, 436, 12, 13), (13, 12, 15, 14), (12, 11, 16, 15), (11, 10, 17, 16), (10, 9, 18, 17), (9, 8, 19, 18), (8, 7, 20, 19), (7, 6, 21, 20), (6, 5, 22, 21), (5, 4, 23, 22), (4, 3, 24, 23), (3, 2, 25, 24), (1, 0, 27, 26), (0, 28, 27), (27, 28, 29), (26, 27, 29, 30), (24, 25, 31, 32), (23, 24, 32, 33), (22, 23, 33, 34), (21, 22, 34, 35), (20, 21, 35, 36), (19, 20, 36, 37), (18, 19, 37, 38), (17, 18, 38, 39), (16, 17, 39, 40), (15, 16, 40, 41), (14, 15, 41, 42), (42, 41, 44, 43), (41, 40, 45, 44), (40, 39, 46, 45), (39, 38, 47, 46), (38, 37, 48, 47), (37, 36, 49, 48), (36, 35, 50, 49), (35, 34, 51, 50), (34, 33, 52, 51), (33, 32, 53, 52), (32, 31, 54, 53), (30, 29, 56, 55), (29, 28, 56), (56, 28, 57), (55, 56, 57, 58), (53, 54, 59, 60), (52, 53, 60, 61), (51, 52, 61, 62), (50, 51, 62, 63), (49, 50, 63, 64), (48, 49, 64, 65), (47, 48, 65, 66), (46, 47, 66, 67), (45, 46, 67, 68), (44, 45, 68, 69), (43, 44, 69, 70), (70, 69, 72, 71), (69, 68, 73, 72), (68, 67, 74, 73), (67, 66, 75, 74), (66, 65, 76, 75), (65, 64, 77, 76), (64, 63, 78, 77), (63, 62, 79, 78), (62, 61, 80, 79), (61, 60, 81, 80), (60, 59, 82, 81), (58, 57, 84, 83), (57, 28, 84), (84, 28, 85), (83, 84, 85, 86), (81, 82, 87, 88), (80, 81, 88, 89), (79, 80, 89, 90), (78, 79, 90, 91), (77, 78, 91, 92), (76, 77, 92, 93), (75, 76, 93, 94), (74, 75, 94, 95), (73, 74, 95, 96), (72, 73, 96, 97), (71, 72, 97, 98), (98, 97, 100, 99), (97, 96, 101, 100), (96, 95, 102, 101), (95, 94, 103, 102), (94, 93, 104, 103), (93, 92, 105, 104), (92, 91, 106, 105), (91, 90, 107, 106), (90, 89, 108, 107), (89, 88, 109, 108), (88, 87, 110, 109), (86, 85, 112, 111), (85, 28, 112), (112, 28, 113), (111, 112, 113, 114), (109, 110, 115, 116), (108, 109, 116, 117), (107, 108, 117, 118), (106, 107, 118, 119), (105, 106, 119, 120), (104, 105, 120, 121), (103, 104, 121, 122), (102, 103, 122, 123), (101, 102, 123, 124), (100, 101, 124, 125), (99, 100, 125, 126), (126, 125, 128, 127), (125, 124, 129, 128), (124, 123, 130, 129), (123, 122, 131, 130), (122, 121, 132, 131), (121, 120, 133, 132), (120, 119, 134, 133), (119, 118, 135, 134), (118, 117, 136, 135), (117, 116, 137, 136), (116, 115, 138, 137), (114, 113, 140, 139), (113, 28, 140), (140, 28, 141), (139, 140, 141, 142), (137, 138, 143, 144), (136, 137, 144, 145), (135, 136, 145, 146), (134, 135, 146, 147), (133, 134, 147, 148), (132, 133, 148, 149), (131, 132, 149, 150), (130, 131, 150, 151), (129, 130, 151, 152), (128, 129, 152, 153), (127, 128, 153, 154), (154, 153, 156, 155), (153, 152, 157, 156), (152, 151, 158, 157), (151, 150, 159, 158), (150, 149, 160, 159), (149, 148, 161, 160), (148, 147, 162, 161), (147, 146, 163, 162), (146, 145, 164, 163), (145, 144, 165, 164), (144, 143, 166, 165), (142, 141, 168, 167), (141, 28, 168), (168, 28, 169), (167, 168, 169, 170), (165, 166, 171, 172), (164, 165, 172, 173), (163, 164, 173, 174), (162, 163, 174, 175), (161, 162, 175, 176), (160, 161, 176, 177), (159, 160, 177, 178), (158, 159, 178, 179), (157, 158, 179, 180), (156, 157, 180, 181), (155, 156, 181, 182), (182, 181, 184, 183), (181, 180, 185, 184), (180, 179, 186, 185), (179, 178, 187, 186), (178, 177, 188, 187), (177, 176, 189, 188), (176, 175, 190, 189), (175, 174, 191, 190), (174, 173, 192, 191), (173, 172, 193, 192), (172, 171, 194, 193), (170, 169, 196, 195), (169, 28, 196), (196, 28, 197), (195, 196, 197, 198), (193, 194, 199, 200), (192, 193, 200, 201), (191, 192, 201, 202), (190, 191, 202, 203), (189, 190, 203, 204), (188, 189, 204, 205), (187, 188, 205, 206), (186, 187, 206, 207), (185, 186, 207, 208), (184, 185, 208, 209), (183, 184, 209, 210), (210, 209, 212, 211), (209, 208, 213, 212), (208, 207, 214, 213), (207, 206, 215, 214), (206, 205, 216, 215), (205, 204, 217, 216), (204, 203, 218, 217), (203, 202, 219, 218), (202, 201, 220, 219), (201, 200, 221, 220), (200, 199, 222, 221), (198, 197, 224, 223), (197, 28, 224), (224, 28, 225), (223, 224, 225, 226), (221, 222, 227, 228), (220, 221, 228, 229), (219, 220, 229, 230), (218, 219, 230, 231), (217, 218, 231, 232), (216, 217, 232, 233), (215, 216, 233, 234), (214, 215, 234, 235), (213, 214, 235, 236), (212, 213, 236, 237), (211, 212, 237, 238), (238, 237, 240, 239), (237, 236, 241, 240), (236, 235, 242, 241), (235, 234, 243, 242), (234, 233, 244, 243), (233, 232, 245, 244), (232, 231, 246, 245), (231, 230, 247, 246), (230, 229, 248, 247), (229, 228, 249, 248), (228, 227, 250, 249), (226, 225, 252, 251), (225, 28, 252), (252, 28, 253), (251, 252, 253, 254), (249, 250, 255, 256), (248, 249, 256, 257), (247, 248, 257, 258), (246, 247, 258, 259), (245, 246, 259, 260), (244, 245, 260, 261), (243, 244, 261, 262), (242, 243, 262, 263), (241, 242, 263, 264), (240, 241, 264, 265), (239, 240, 265, 266), (266, 265, 268, 267), (265, 264, 269, 268), (264, 263, 270, 269), (263, 262, 271, 270), (262, 261, 272, 271), (261, 260, 273, 272), (260, 259, 274, 273), (259, 258, 275, 274), (258, 257, 276, 275), (257, 256, 277, 276), (256, 255, 278, 277), (254, 253, 280, 279), (253, 28, 280), (280, 28, 281), (279, 280, 281, 282), (277, 278, 283, 284), (276, 277, 284, 285), (275, 276, 285, 286), (274, 275, 286, 287), (273, 274, 287, 288), (272, 273, 288, 289), (271, 272, 289, 290), (270, 271, 290, 291), (269, 270, 291, 292), (268, 269, 292, 293), (267, 268, 293, 294), (294, 293, 296, 295), (293, 292, 297, 296), (292, 291, 298, 297), (291, 290, 299, 298), (290, 289, 300, 299), (289, 288, 301, 300), (288, 287, 302, 301), (287, 286, 303, 302), (286, 285, 304, 303), (285, 284, 305, 304), (284, 283, 306, 305), (282, 281, 308, 307), (281, 28, 308), (308, 28, 309), (307, 308, 309, 310), (305, 306, 311, 312), (304, 305, 312, 313), (303, 304, 313, 314), (302, 303, 314, 315), (301, 302, 315, 316), (300, 301, 316, 317), (299, 300, 317, 318), (298, 299, 318, 319), (297, 298, 319, 320), (296, 297, 320, 321), (295, 296, 321, 322), (322, 321, 324, 323), (321, 320, 325, 324), (320, 319, 326, 325), (319, 318, 327, 326), (318, 317, 328, 327), (317, 316, 329, 328), (316, 315, 330, 329), (315, 314, 331, 330), (314, 313, 332, 331), (313, 312, 333, 332), (312, 311, 334, 333), (310, 309, 336, 335), (309, 28, 336), (336, 28, 337), (335, 336, 337, 338), (333, 334, 339, 340), (332, 333, 340, 341), (331, 332, 341, 342), (330, 331, 342, 343), (329, 330, 343, 344), (328, 329, 344, 345), (327, 328, 345, 346), (326, 327, 346, 347), (325, 326, 347, 348), (324, 325, 348, 349), (323, 324, 349, 350), (350, 349, 352, 351), (349, 348, 353, 352), (348, 347, 354, 353), (347, 346, 355, 354), (346, 345, 356, 355), (345, 344, 357, 356), (344, 343, 358, 357), (343, 342, 359, 358), (342, 341, 360, 359), (341, 340, 361, 360), (340, 339, 362, 361), (338, 337, 364, 363), (337, 28, 364), (364, 28, 365), (363, 364, 365, 366), (361, 362, 367, 368), (360, 361, 368, 369), (359, 360, 369, 370), (358, 359, 370, 371), (357, 358, 371, 372), (356, 357, 372, 373), (355, 356, 373, 374), (354, 355, 374, 375), (353, 354, 375, 376), (352, 353, 376, 377), (351, 352, 377, 378), (378, 377, 380, 379), (377, 376, 381, 380), (376, 375, 382, 381), (375, 374, 383, 382), (374, 373, 384, 383), (373, 372, 385, 384), (372, 371, 386, 385), (371, 370, 387, 386), (370, 369, 388, 387), (369, 368, 389, 388), (368, 367, 390, 389), (366, 365, 392, 391), (365, 28, 392), (392, 28, 393), (391, 392, 393, 394), (389, 390, 395, 396), (388, 389, 396, 397), (387, 388, 397, 398), (386, 387, 398, 399), (385, 386, 399, 400), (384, 385, 400, 401), (383, 384, 401, 402), (382, 383, 402, 403), (381, 382, 403, 404), (380, 381, 404, 405), (379, 380, 405, 406), (406, 405, 408, 407), (405, 404, 409, 408), (404, 403, 410, 409), (403, 402, 411, 410), (402, 401, 412, 411), (401, 400, 413, 412), (400, 399, 414, 413), (399, 398, 415, 414), (398, 397, 416, 415), (397, 396, 417, 416), (396, 395, 418, 417), (394, 393, 420, 419), (393, 28, 420), (420, 28, 421), (419, 420, 421, 422), (417, 418, 423, 424), (416, 417, 424, 425), (415, 416, 425, 426), (414, 415, 426, 427), (413, 414, 427, 428), (412, 413, 428, 429), (411, 412, 429, 430), (410, 411, 430, 431), (409, 410, 431, 432), (408, 409, 432, 433), (407, 408, 433, 434), (434, 433, 436, 435), (433, 432, 437, 436), (432, 431, 438, 437), (431, 430, 439, 438), (430, 429, 440, 439), (429, 428, 441, 440), (428, 427, 442, 441), (427, 426, 443, 442), (426, 425, 444, 443), (425, 424, 445, 444), (424, 423, 446, 445), (422, 421, 448, 447), (421, 28, 448), (446, 480, 449, 2), (480, 447, 1, 449), (2, 449, 450, 25), (449, 1, 26, 450), (25, 450, 451, 31), (450, 26, 30, 451), (31, 451, 452, 54), (451, 30, 55, 452), (54, 452, 453, 59), (452, 55, 58, 453), (59, 453, 454, 82), (453, 58, 83, 454), (82, 454, 455, 87), (454, 83, 86, 455), (87, 455, 456, 110), (455, 86, 111, 456), (110, 456, 457, 115), (456, 111, 114, 457), (115, 457, 458, 138), (457, 114, 139, 458), (138, 458, 459, 143), (458, 139, 142, 459), (143, 459, 460, 166), (459, 142, 167, 460), (166, 460, 461, 171), (460, 167, 170, 461), (171, 461, 462, 194), (461, 170, 195, 462), (194, 462, 463, 199), (462, 195, 198, 463), (199, 463, 464, 222), (463, 198, 223, 464), (222, 464, 465, 227), (464, 223, 226, 465), (227, 465, 466, 250), (465, 226, 251, 466), (250, 466, 467, 255), (466, 251, 254, 467), (255, 467, 468, 278), (467, 254, 279, 468), (278, 468, 469, 283), (468, 279, 282, 469), (283, 469, 470, 306), (469, 282, 307, 470), (306, 470, 471, 311), (470, 307, 310, 471), (311, 471, 472, 334), (471, 310, 335, 472), (334, 472, 473, 339), (472, 335, 338, 473), (339, 473, 474, 362), (473, 338, 363, 474), (362, 474, 475, 367), (474, 363, 366, 475), (367, 475, 476, 390), (475, 366, 391, 476), (390, 476, 477, 395), (476, 391, 394, 477), (395, 477, 478, 418), (477, 394, 419, 478), (418, 478, 479, 423), (478, 419, 422, 479), (423, 479, 480, 446), (479, 422, 447, 480), (512, 435, 13, 481), (481, 13, 14, 482), (482, 14, 42, 483), (483, 42, 43, 484), (484, 43, 70, 485), (485, 70, 71, 486), (486, 71, 98, 487), (487, 98, 99, 488), (488, 99, 126, 489), (489, 126, 127, 490), (490, 127, 154, 491), (491, 154, 155, 492), (492, 155, 182, 493), (493, 182, 183, 494), (494, 183, 210, 495), (495, 210, 211, 496), (496, 211, 238, 497), (497, 238, 239, 498), (498, 239, 266, 499), (499, 266, 267, 500), (500, 267, 294, 501), (501, 294, 295, 502), (502, 295, 322, 503), (503, 322, 323, 504), (504, 323, 350, 505), (505, 350, 351, 506), (506, 351, 378, 507), (507, 378, 379, 508), (508, 379, 406, 509), (509, 406, 407, 510), (510, 407, 434, 511), (511, 434, 435, 512), (544, 577, 578, 513), (577, 545, 576, 578), (543, 579, 577, 544), (579, 546, 545, 577), (542, 580, 579, 543), (580, 547, 546, 579), (541, 581, 580, 542), (581, 548, 547, 580), (540, 582, 581, 541), (582, 549, 548, 581), (539, 583, 582, 540), (583, 550, 549, 582), (538, 584, 583, 539), (584, 551, 550, 583), (537, 585, 584, 538), (585, 552, 551, 584), (536, 586, 585, 537), (586, 553, 552, 585), (535, 587, 586, 536), (587, 554, 553, 586), (534, 588, 587, 535), (588, 555, 554, 587), (533, 589, 588, 534), (589, 556, 555, 588), (532, 590, 589, 533), (590, 557, 556, 589), (531, 591, 590, 532), (591, 558, 557, 590), (530, 592, 591, 531), (592, 559, 558, 591), (529, 593, 592, 530), (593, 560, 559, 592), (528, 594, 593, 529), (594, 561, 560, 593), (527, 595, 594, 528), (595, 562, 561, 594), (526, 596, 595, 527), (596, 563, 562, 595), (525, 597, 596, 526), (597, 564, 563, 596), (524, 598, 597, 525), (598, 565, 564, 597), (523, 599, 598, 524), (599, 566, 565, 598), (522, 600, 599, 523), (600, 567, 566, 599), (521, 601, 600, 522), (601, 568, 567, 600), (520, 602, 601, 521), (602, 569, 568, 601), (519, 603, 602, 520), (603, 570, 569, 602), (518, 604, 603, 519), (604, 571, 570, 603), (517, 605, 604, 518), (605, 572, 571, 604), (516, 606, 605, 517), (606, 573, 572, 605), (515, 607, 606, 516), (607, 574, 573, 606), (514, 608, 607, 515), (608, 575, 574, 607), (513, 578, 608, 514), (578, 576, 575, 608), (512, 609, 610, 511), (511, 610, 611, 510), (510, 611, 612, 509), (509, 612, 613, 508), (508, 613, 614, 507), (507, 614, 615, 506), (506, 615, 616, 505), (505, 616, 617, 504), (504, 617, 618, 503), (503, 618, 619, 502), (502, 619, 620, 501), (501, 620, 621, 500), (500, 621, 622, 499), (499, 622, 623, 498), (498, 623, 624, 497), (497, 624, 625, 496), (496, 625, 626, 495), (495, 626, 627, 494), (494, 627, 628, 493), (493, 628, 629, 492), (492, 629, 630, 491), (491, 630, 631, 490), (490, 631, 632, 489), (489, 632, 633, 488), (488, 633, 634, 487), (487, 634, 635, 486), (486, 635, 636, 485), (485, 636, 637, 484), (484, 637, 638, 483), (483, 638, 639, 482), (482, 639, 640, 481), (481, 640, 609, 512), (609, 641, 642, 610), (641, 513, 514, 642), (610, 642, 643, 611), (642, 514, 515, 643), (611, 643, 644, 612), (643, 515, 516, 644), (612, 644, 645, 613), (644, 516, 517, 645), (613, 645, 646, 614), (645, 517, 518, 646), (614, 646, 647, 615), (646, 518, 519, 647), (615, 647, 648, 616), (647, 519, 520, 648), (616, 648, 649, 617), (648, 520, 521, 649), (617, 649, 650, 618), (649, 521, 522, 650), (618, 650, 651, 619), (650, 522, 523, 651), (619, 651, 652, 620), (651, 523, 524, 652), (620, 652, 653, 621), (652, 524, 525, 653), (621, 653, 654, 622), (653, 525, 526, 654), (622, 654, 655, 623), (654, 526, 527, 655), (623, 655, 656, 624), (655, 527, 528, 656), (624, 656, 657, 625), (656, 528, 529, 657), (625, 657, 658, 626), (657, 529, 530, 658), (626, 658, 659, 627), (658, 530, 531, 659), (627, 659, 660, 628), (659, 531, 532, 660), (628, 660, 661, 629), (660, 532, 533, 661), (629, 661, 662, 630), (661, 533, 534, 662), (630, 662, 663, 631), (662, 534, 535, 663), (631, 663, 664, 632), (663, 535, 536, 664), (632, 664, 665, 633), (664, 536, 537, 665), (633, 665, 666, 634), (665, 537, 538, 666), (634, 666, 667, 635), (666, 538, 539, 667), (635, 667, 668, 636), (667, 539, 540, 668), (636, 668, 669, 637), (668, 540, 541, 669), (637, 669, 670, 638), (669, 541, 542, 670), (638, 670, 671, 639), (670, 542, 543, 671), (639, 671, 672, 640), (671, 543, 544, 672), (640, 672, 641, 609), (672, 544, 513, 641)])
me_sphere.polygons.foreach_set('use_smooth', [True] * 672)
me_sphere.materials.append(mat_cristal)
me_sphere.use_remesh_preserve_volume = False
me_sphere.use_remesh_preserve_attributes = False
me_sphere.use_mirror_vertex_groups = False
me_sphere.update()

# ---- objects
ob_area = bpy.data.objects.new('Area', light_area)
ob_camera = bpy.data.objects.new('Camera', cam_camera_001)
ob_cylinder = bpy.data.objects.new('Cylinder', me_cylinder)
ob_lamp = bpy.data.objects.new('Lamp', light_lamp_001)
ob_plane = bpy.data.objects.new('Plane', me_plane)
ob_sphere = bpy.data.objects.new('Sphere', me_sphere)

# ---- transforms, parenting, visibility, modifiers, constraints
ob_area.location = (1.239, -33.61, 5.482)
ob_area.rotation_euler = (1.457, -0.0, 0.0)
ob_area.lineart.crease_threshold = 0.0
ob_camera.location = (3.732, -4.617, 3.408)
ob_camera.rotation_euler = (1.396, -5.638e-07, 0.5558)
ob_camera.lock_rotations_4d = False
ob_camera.empty_display_type = 'ARROWS'
ob_camera.color = (0.0, 0.0, 0.0, 0.0)
ob_camera.display_type = 'WIRE'
ob_camera.lineart.crease_threshold = 0.0
ob_cylinder.location = (0.0, 2.307, 1.181)
ob_cylinder.lineart.crease_threshold = 0.0
_m = ob_cylinder.modifiers.new('Subsurf', 'SUBSURF')
_m.uv_smooth = 'PRESERVE_CORNERS'
_m.quality = 2
_m.levels = 2
_m.show_only_control_edges = False
ob_lamp.location = (10.74, -1.138, 9.065)
ob_lamp.rotation_euler = (0.6503, 0.05522, 1.866)
ob_lamp.lock_rotations_4d = False
ob_lamp.empty_display_type = 'ARROWS'
ob_lamp.color = (0.0, 0.0, 0.0, 0.0)
ob_lamp.lineart.crease_threshold = 0.0
ob_plane.location = (0.0, 0.966, 0.005012)
ob_plane.scale = (1.981, 4.377, 1.981)
ob_plane.lineart.crease_threshold = 0.0
_m = ob_plane.modifiers.new('Bevel', 'BEVEL')
_m.width = 0.006
_m.width_pct = 0.006
_m.limit_method = 'NONE'
_m.spread = 0.0
ob_sphere.location = (-0.001187, -0.04713, 0.9418)
ob_sphere.lineart.crease_threshold = 0.0
_m = ob_sphere.modifiers.new('Subsurf', 'SUBSURF')
_m.uv_smooth = 'PRESERVE_CORNERS'
_m.quality = 2
_m.levels = 2
_m.show_only_control_edges = False

# ---- collection membership
col_collection_1.objects.link(ob_area)
col_collection_1.objects.link(ob_camera)
col_collection_1.objects.link(ob_cylinder)
col_collection_1.objects.link(ob_lamp)
col_collection_1.objects.link(ob_plane)
col_collection_1.objects.link(ob_sphere)

# ---- scene / render settings (as saved in the file)
scene.camera = ob_camera
scene.frame_start = 1; scene.frame_end = 250; scene.frame_set(1)
scene.render.engine = 'BLENDER_EEVEE_NEXT'
scene.render.image_settings.color_mode = 'RGB'
scene.render.image_settings.compression = 90
scene.render.resolution_y = 2377
scene.render.resolution_percentage = 18
scene.render.dither_intensity = 0.0
scene.render.bake_margin = 2
scene.render.bake_bias = 0.0
scene.cycles.use_denoising = False
scene.cycles.samples = 10
scene.cycles.sampling_pattern = 'TABULATED_SOBOL'
scene.cycles.light_sampling_threshold = 0.0
scene.cycles.use_adaptive_sampling = False
scene.cycles.use_light_tree = False
scene.cycles.blur_glossy = 0.0
scene.cycles.volume_bounces = 1
scene.cycles.pixel_filter_type = 'GAUSSIAN'
scene.cycles.sample_clamp_indirect = 0.0
scene.view_settings.view_transform = 'Standard'
bpy.context.view_layer.update()

